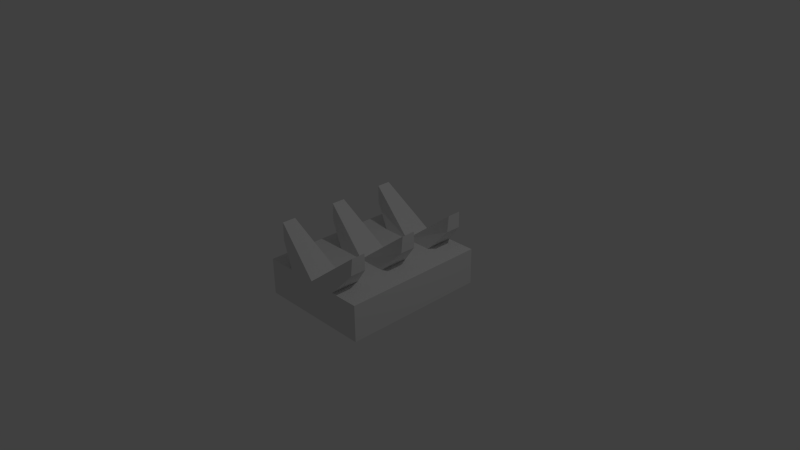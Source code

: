 # Source: Manuvermodule.blend  (saved by Blender 2.69.0; exported with 4.5.12 LTS)
import bpy
from mathutils import Matrix  # noqa: F401  (used for matrix-valued properties, if any)

bpy.ops.wm.read_factory_settings(use_empty=True)
scene = bpy.context.scene
scene.name = 'Scene'

# ---- collections
col_collection_1 = bpy.data.collections.new('Collection 1'); scene.collection.children.link(col_collection_1)

# ---- materials (node trees are filled in below, after node groups)
mat_material = bpy.data.materials.new('Material')
mat_material.alpha_threshold = 0.0
mat_material.use_transparent_shadow = False
mat_material.roughness = 0.5
mat_material.line_color = (0.0, 0.0, 0.0, 1.0)

# ---- material node trees

# ---- world
world_world = bpy.data.worlds.new('World'); scene.world = world_world
world_world.color = (0.05088, 0.05088, 0.05088)
world_world.use_sun_shadow = False
world_world.sun_shadow_jitter_overblur = 0.0
world_world.cycles.sampling_method = 'MANUAL'
world_world.cycles.sample_map_resolution = 256

# ---- cameras
cam_camera = bpy.data.cameras.new('Camera')
cam_camera.clip_end = 100.0
cam_camera.lens = 35.0
cam_camera.sensor_width = 32.0
cam_camera.sensor_height = 18.0
cam_camera.ortho_scale = 7.314
cam_camera.dof.focus_distance = 0.0
cam_camera.dof.aperture_fstop = 128.0

# ---- lights
light_lamp = bpy.data.lights.new('Lamp', 'POINT')
light_lamp.transmission_factor = 0.0
light_lamp.cutoff_distance = 30.0
light_lamp.energy = 100.0
light_lamp.shadow_buffer_clip_start = 1.001
light_lamp.shadow_soft_size = 0.1
light_lamp.shadow_maximum_resolution = 0.006
light_lamp.use_absolute_resolution = True
light_lamp.cycles.use_multiple_importance_sampling = False

# ---- meshes
me_cube = bpy.data.meshes.new('Cube')
me_cube.from_pydata([(0.7951, 0.9876, 0.006429), (0.7951, -1.012, 0.006429), (0.7951, 0.9876, -0.4936), (0.7951, -1.012, -0.4936), (0.3951, -1.012, 0.006429), (0.0, -1.012, 0.006429), (0.0, 0.9876, 0.006429), (0.3951, 0.9876, 0.006429), (0.0, 0.9876, -0.4936), (0.0, -1.012, -0.4936), (0.3951, -0.6124, 0.006429), (0.0, -0.6124, 0.006429), (0.3951, -0.2124, 0.006429), (0.0, -0.2124, 0.006429), (0.3951, 0.1876, 0.006429), (0.0, 0.1876, 0.006429), (0.3951, 0.5876, 0.006429), (0.0, 0.5876, 0.006429), (0.6489, 0.09561, 0.3046), (0.6489, -0.1204, 0.3046), (0.6613, 0.8817, 0.5337), (0.6613, -0.7183, 0.5337), (0.6489, 0.8956, 0.3046), (0.6489, -0.9204, 0.3046), (0.6613, -0.9064, 0.5337), (0.6489, -0.7044, 0.3046), (0.6613, -0.1064, 0.5337), (0.6613, 0.08166, 0.5337), (0.6489, 0.6796, 0.3046), (0.6613, 0.6936, 0.5337), (0.6489, 0.09561, 0.3046), (0.6489, -0.1204, 0.3046), (0.6613, 0.8817, 0.5337), (0.6613, -0.7183, 0.5337), (0.6489, 0.8956, 0.3046), (0.6489, -0.9204, 0.3046), (0.6613, -0.9064, 0.5337), (0.6489, -0.7044, 0.3046), (0.6613, -0.1064, 0.5337), (0.6613, 0.08166, 0.5337), (0.6489, 0.6796, 0.3046), (0.6613, 0.6936, 0.5337), (0.6489, 0.09561, 0.3046), (0.6489, -0.1204, 0.3046), (0.6613, 0.8817, 0.5337), (0.6613, -0.7183, 0.5337), (0.6489, 0.8956, 0.3046), (0.6489, -0.9204, 0.3046), (0.6613, -0.9064, 0.5337), (0.6489, -0.7044, 0.3046), (0.6613, -0.1064, 0.5337), (0.6613, 0.08166, 0.5337), (0.6489, 0.6796, 0.3046), (0.6613, 0.6936, 0.5337), (0.6489, 0.09561, 0.3046), (0.6489, -0.1204, 0.3046), (0.6613, 0.8817, 0.5337), (0.6613, -0.7183, 0.5337), (0.6489, 0.8956, 0.3046), (0.6489, -0.9204, 0.3046), (0.6613, -0.9064, 0.5337), (0.6489, -0.7044, 0.3046), (0.6613, -0.1064, 0.5337), (0.6613, 0.08166, 0.5337), (0.6489, 0.6796, 0.3046), (0.6613, 0.6936, 0.5337)], [], [(8, 2, 3, 9), (0, 1, 3, 2), (7, 6, 20, 22), (10, 11, 21, 25), (10, 12, 13, 11), (13, 12, 19, 26), (15, 13, 26, 27), (14, 16, 17, 15), (0, 7, 16, 14, 12, 10, 4, 1), (7, 0, 2, 8, 6), (14, 15, 27, 18), (16, 7, 22, 28), (6, 17, 29, 20), (12, 14, 18, 19), (1, 4, 5, 9, 3), (11, 5, 24, 21), (4, 10, 25, 23), (17, 16, 28, 29), (29, 28, 40, 41), (23, 25, 37, 35), (27, 26, 38, 39), (5, 4, 23, 24), (41, 40, 52, 53), (35, 37, 49, 47), (39, 38, 50, 51), (24, 23, 35, 36), (25, 21, 33, 37), (26, 19, 31, 38), (20, 29, 41, 32), (18, 27, 39, 30), (28, 22, 34, 40), (21, 24, 36, 33), (19, 18, 30, 31), (22, 20, 32, 34), (53, 52, 64, 65), (47, 49, 61, 59), (51, 50, 62, 63), (36, 35, 47, 48), (37, 33, 45, 49), (38, 31, 43, 50), (32, 41, 53, 44), (30, 39, 51, 42), (40, 34, 46, 52), (33, 36, 48, 45), (31, 30, 42, 43), (34, 32, 44, 46), (60, 59, 61, 57), (55, 54, 63, 62), (58, 56, 65, 64), (48, 47, 59, 60), (49, 45, 57, 61), (50, 43, 55, 62), (44, 53, 65, 56), (42, 51, 63, 54), (52, 46, 58, 64), (45, 48, 60, 57), (43, 42, 54, 55), (46, 44, 56, 58)])
me_cube.materials.append(mat_material)
me_cube.use_remesh_preserve_volume = False
me_cube.use_remesh_preserve_attributes = False
me_cube.use_mirror_vertex_groups = False
me_cube.update()

# ---- objects
ob_cube = bpy.data.objects.new('Cube', me_cube)
ob_lamp = bpy.data.objects.new('Lamp', light_lamp)
ob_camera = bpy.data.objects.new('Camera', cam_camera)

# ---- transforms, parenting, visibility, modifiers, constraints
ob_cube.location = (0.0, 0.0, 0.0)
ob_cube.lock_rotations_4d = False
ob_cube.empty_display_type = 'ARROWS'
ob_cube.lineart.crease_threshold = 0.0
_m = ob_cube.modifiers.new('Mirror', 'MIRROR')
_m.use_clip = True
ob_lamp.location = (4.076, 1.005, 5.904)
ob_lamp.rotation_euler = (0.6503, 0.05522, 1.866)
ob_lamp.lock_rotations_4d = False
ob_lamp.empty_display_type = 'ARROWS'
ob_lamp.color = (0.0, 0.0, 0.0, 0.0)
ob_lamp.lineart.crease_threshold = 0.0
ob_camera.location = (7.481, -6.508, 5.344)
ob_camera.rotation_euler = (1.109, 0.01082, 0.8149)
ob_camera.lock_rotations_4d = False
ob_camera.empty_display_type = 'ARROWS'
ob_camera.color = (0.0, 0.0, 0.0, 0.0)
ob_camera.display_type = 'WIRE'
ob_camera.lineart.crease_threshold = 0.0

# ---- collection membership
col_collection_1.objects.link(ob_cube)
col_collection_1.objects.link(ob_lamp)
col_collection_1.objects.link(ob_camera)

# ---- scene / render settings (as saved in the file)
scene.camera = ob_camera
scene.frame_start = 1; scene.frame_end = 250; scene.frame_set(1)
scene.render.engine = 'BLENDER_EEVEE_NEXT'
scene.render.image_settings.compression = 90
scene.render.resolution_percentage = 50
scene.render.dither_intensity = 0.0
scene.cycles.use_denoising = False
scene.cycles.samples = 10
scene.cycles.sampling_pattern = 'TABULATED_SOBOL'
scene.cycles.light_sampling_threshold = 0.0
scene.cycles.use_adaptive_sampling = False
scene.cycles.use_light_tree = False
scene.cycles.blur_glossy = 0.0
scene.cycles.volume_bounces = 1
scene.cycles.pixel_filter_type = 'GAUSSIAN'
scene.cycles.sample_clamp_indirect = 0.0
scene.view_settings.view_transform = 'Standard'
bpy.context.view_layer.update()
